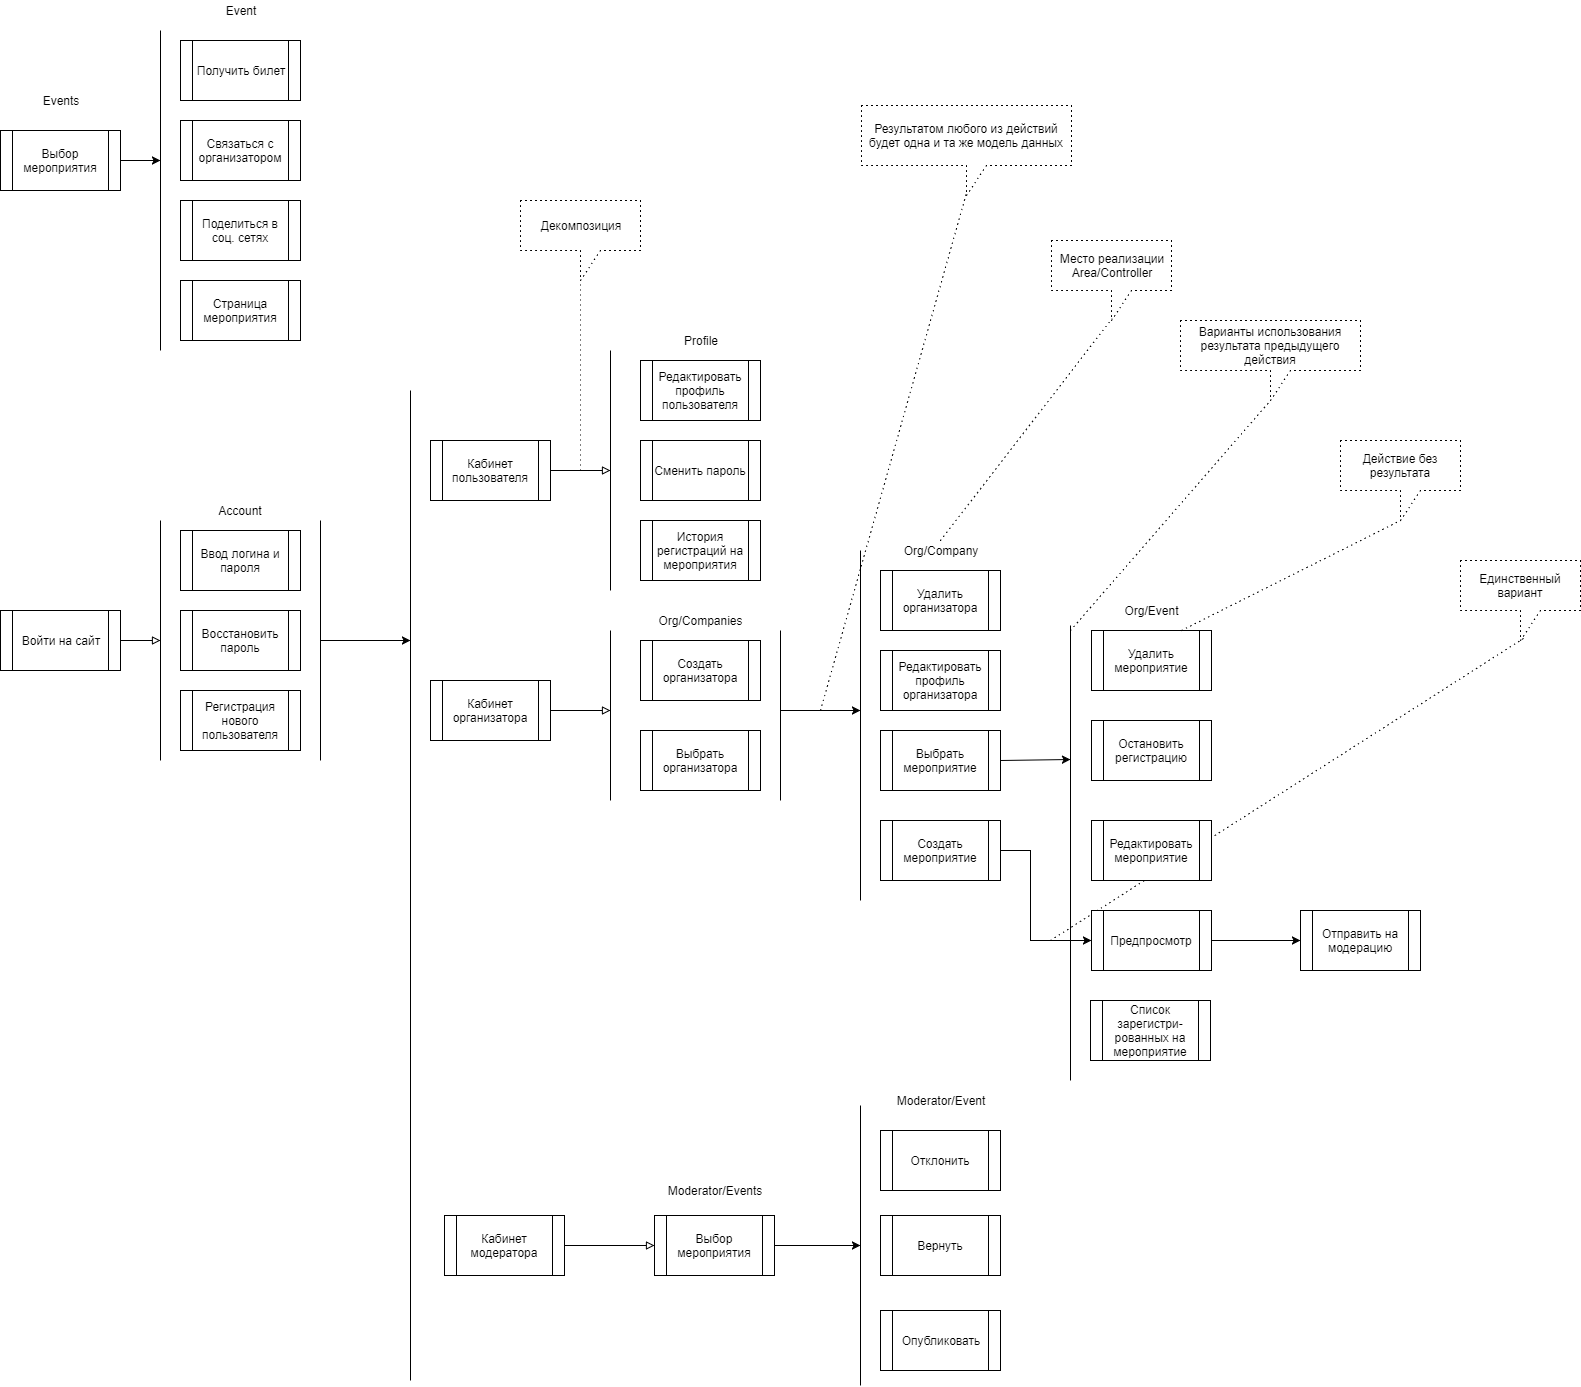

The diagram above was exported from draw.io. Its source (the exported page's mxGraphModel, read from the mxfile embedded in the PNG):
<mxGraphModel dx="1719" dy="1791" grid="1" gridSize="10" guides="1" tooltips="1" connect="1" arrows="1" fold="1" page="1" pageScale="1" pageWidth="827" pageHeight="1169" background="#ffffff" math="0" shadow="0">
  <root>
    <mxCell id="0" />
    <mxCell id="1" parent="0" />
    <mxCell id="93" value="" style="endArrow=none;dashed=1;html=1;dashPattern=1 4;entryX=0.548;entryY=0.951;entryPerimeter=0;" edge="1" parent="1" target="94">
      <mxGeometry width="50" height="50" relative="1" as="geometry">
        <mxPoint x="1020" y="470" as="sourcePoint" />
        <mxPoint x="1340" y="170" as="targetPoint" />
      </mxGeometry>
    </mxCell>
    <mxCell id="87" value="" style="endArrow=none;dashed=1;html=1;dashPattern=1 4;entryX=0.5;entryY=1.01;entryPerimeter=0;" edge="1" parent="1" target="88">
      <mxGeometry width="50" height="50" relative="1" as="geometry">
        <mxPoint x="550" as="sourcePoint" />
        <mxPoint x="860" y="-70" as="targetPoint" />
      </mxGeometry>
    </mxCell>
    <mxCell id="85" value="" style="endArrow=none;dashed=1;html=1;dashPattern=1 4;exitX=0.5;exitY=0;entryX=0.525;entryY=0.936;entryPerimeter=0;" edge="1" parent="1" source="55" target="86">
      <mxGeometry width="50" height="50" relative="1" as="geometry">
        <mxPoint x="1000" y="-10" as="sourcePoint" />
        <mxPoint x="1050" y="-60" as="targetPoint" />
      </mxGeometry>
    </mxCell>
    <mxCell id="83" value="" style="endArrow=none;html=1;dashed=1;dashPattern=1 4;entryX=0.504;entryY=0.93;entryPerimeter=0;" edge="1" parent="1" target="84">
      <mxGeometry width="50" height="50" relative="1" as="geometry">
        <mxPoint x="790" y="240" as="sourcePoint" />
        <mxPoint x="1070" y="-168.8235294117647" as="targetPoint" />
      </mxGeometry>
    </mxCell>
    <mxCell id="31" style="edgeStyle=orthogonalEdgeStyle;rounded=0;html=1;exitX=1;exitY=0.5;jettySize=auto;orthogonalLoop=1;endArrow=block;endFill=0;" parent="1" source="2" edge="1">
      <mxGeometry relative="1" as="geometry">
        <mxPoint x="130" y="170" as="targetPoint" />
      </mxGeometry>
    </mxCell>
    <mxCell id="2" value="Войти на сайт" style="shape=process;whiteSpace=wrap;html=1;" parent="1" vertex="1">
      <mxGeometry x="-30" y="140" width="120" height="60" as="geometry" />
    </mxCell>
    <mxCell id="3" value="Регистрация нового пользователя" style="shape=process;whiteSpace=wrap;html=1;" parent="1" vertex="1">
      <mxGeometry x="150" y="220" width="120" height="60" as="geometry" />
    </mxCell>
    <mxCell id="34" style="edgeStyle=orthogonalEdgeStyle;rounded=0;html=1;jettySize=auto;orthogonalLoop=1;" parent="1" edge="1">
      <mxGeometry relative="1" as="geometry">
        <mxPoint x="380" y="170" as="targetPoint" />
        <mxPoint x="290" y="170" as="sourcePoint" />
      </mxGeometry>
    </mxCell>
    <mxCell id="4" value="Восстановить пароль" style="shape=process;whiteSpace=wrap;html=1;" parent="1" vertex="1">
      <mxGeometry x="150" y="140" width="120" height="60" as="geometry" />
    </mxCell>
    <mxCell id="5" value="Ввод логина и пароля" style="shape=process;whiteSpace=wrap;html=1;" parent="1" vertex="1">
      <mxGeometry x="150" y="60" width="120" height="60" as="geometry" />
    </mxCell>
    <mxCell id="7" value="Редактировать профиль пользователя" style="shape=process;whiteSpace=wrap;html=1;" parent="1" vertex="1">
      <mxGeometry x="610" y="-110" width="120" height="60" as="geometry" />
    </mxCell>
    <mxCell id="8" value="Сменить пароль" style="shape=process;whiteSpace=wrap;html=1;" parent="1" vertex="1">
      <mxGeometry x="610" y="-30" width="120" height="60" as="geometry" />
    </mxCell>
    <mxCell id="9" value="История регистраций на мероприятия" style="shape=process;whiteSpace=wrap;html=1;" parent="1" vertex="1">
      <mxGeometry x="610" y="50" width="120" height="60" as="geometry" />
    </mxCell>
    <mxCell id="36" style="edgeStyle=orthogonalEdgeStyle;rounded=0;html=1;jettySize=auto;orthogonalLoop=1;endArrow=block;endFill=0;" parent="1" source="10" edge="1">
      <mxGeometry relative="1" as="geometry">
        <mxPoint x="580" as="targetPoint" />
      </mxGeometry>
    </mxCell>
    <mxCell id="10" value="Кабинет пользователя" style="shape=process;whiteSpace=wrap;html=1;" parent="1" vertex="1">
      <mxGeometry x="400" y="-30" width="120" height="60" as="geometry" />
    </mxCell>
    <mxCell id="38" style="edgeStyle=orthogonalEdgeStyle;rounded=0;html=1;jettySize=auto;orthogonalLoop=1;endArrow=block;endFill=0;" parent="1" source="11" edge="1">
      <mxGeometry relative="1" as="geometry">
        <mxPoint x="580" y="240" as="targetPoint" />
      </mxGeometry>
    </mxCell>
    <mxCell id="11" value="Кабинет организатора" style="shape=process;whiteSpace=wrap;html=1;" parent="1" vertex="1">
      <mxGeometry x="400" y="210" width="120" height="60" as="geometry" />
    </mxCell>
    <mxCell id="48" style="edgeStyle=orthogonalEdgeStyle;rounded=0;html=1;jettySize=auto;orthogonalLoop=1;" parent="1" edge="1">
      <mxGeometry relative="1" as="geometry">
        <mxPoint x="750" y="240" as="sourcePoint" />
        <mxPoint x="830" y="240" as="targetPoint" />
      </mxGeometry>
    </mxCell>
    <mxCell id="12" value="Создать организатора" style="shape=process;whiteSpace=wrap;html=1;" parent="1" vertex="1">
      <mxGeometry x="610" y="170" width="120" height="60" as="geometry" />
    </mxCell>
    <mxCell id="13" value="Выбрать организатора" style="shape=process;whiteSpace=wrap;html=1;" parent="1" vertex="1">
      <mxGeometry x="610" y="260" width="120" height="60" as="geometry" />
    </mxCell>
    <mxCell id="14" value="Удалить организатора" style="shape=process;whiteSpace=wrap;html=1;" parent="1" vertex="1">
      <mxGeometry x="850" y="100" width="120" height="60" as="geometry" />
    </mxCell>
    <mxCell id="15" value="Редактировать профиль организатора" style="shape=process;whiteSpace=wrap;html=1;" parent="1" vertex="1">
      <mxGeometry x="850" y="180" width="120" height="60" as="geometry" />
    </mxCell>
    <mxCell id="43" style="edgeStyle=orthogonalEdgeStyle;rounded=0;html=1;entryX=0;entryY=0.5;jettySize=auto;orthogonalLoop=1;endArrow=block;endFill=0;" parent="1" source="16" target="39" edge="1">
      <mxGeometry relative="1" as="geometry" />
    </mxCell>
    <mxCell id="16" value="Кабинет модератора" style="shape=process;whiteSpace=wrap;html=1;" parent="1" vertex="1">
      <mxGeometry x="414" y="745" width="120" height="60" as="geometry" />
    </mxCell>
    <mxCell id="17" value="Выбрать мероприятие" style="shape=process;whiteSpace=wrap;html=1;" parent="1" vertex="1">
      <mxGeometry x="850" y="260" width="120" height="60" as="geometry" />
    </mxCell>
    <mxCell id="28" style="edgeStyle=orthogonalEdgeStyle;rounded=0;html=1;entryX=0;entryY=0.5;jettySize=auto;orthogonalLoop=1;exitX=1;exitY=0.5;" parent="1" source="18" target="20" edge="1">
      <mxGeometry relative="1" as="geometry">
        <Array as="points">
          <mxPoint x="1000" y="380" />
          <mxPoint x="1000" y="470" />
        </Array>
      </mxGeometry>
    </mxCell>
    <mxCell id="18" value="Создать мероприятие" style="shape=process;whiteSpace=wrap;html=1;" parent="1" vertex="1">
      <mxGeometry x="850" y="350" width="120" height="60" as="geometry" />
    </mxCell>
    <mxCell id="19" value="Редактировать мероприятие" style="shape=process;whiteSpace=wrap;html=1;" parent="1" vertex="1">
      <mxGeometry x="1061" y="350" width="120" height="60" as="geometry" />
    </mxCell>
    <mxCell id="25" style="edgeStyle=orthogonalEdgeStyle;rounded=0;html=1;exitX=1;exitY=0.5;jettySize=auto;orthogonalLoop=1;entryX=0;entryY=0.5;" parent="1" source="20" target="24" edge="1">
      <mxGeometry relative="1" as="geometry">
        <mxPoint x="1250" y="470" as="targetPoint" />
        <Array as="points">
          <mxPoint x="1250" y="470" />
        </Array>
      </mxGeometry>
    </mxCell>
    <mxCell id="20" value="Предпросмотр" style="shape=process;whiteSpace=wrap;html=1;" parent="1" vertex="1">
      <mxGeometry x="1061" y="440" width="120" height="60" as="geometry" />
    </mxCell>
    <mxCell id="21" value="&lt;font style=&quot;font-size: 12px&quot;&gt;Список зарегистри-рованных на мероприятие&lt;/font&gt;" style="shape=process;whiteSpace=wrap;html=1;" parent="1" vertex="1">
      <mxGeometry x="1060" y="530" width="120" height="60" as="geometry" />
    </mxCell>
    <mxCell id="22" value="Удалить мероприятие" style="shape=process;whiteSpace=wrap;html=1;" parent="1" vertex="1">
      <mxGeometry x="1061" y="160" width="120" height="60" as="geometry" />
    </mxCell>
    <mxCell id="23" value="Остановить регистрацию" style="shape=process;whiteSpace=wrap;html=1;" parent="1" vertex="1">
      <mxGeometry x="1061" y="250" width="120" height="60" as="geometry" />
    </mxCell>
    <mxCell id="24" value="Отправить на модерацию" style="shape=process;whiteSpace=wrap;html=1;" parent="1" vertex="1">
      <mxGeometry x="1270" y="440" width="120" height="60" as="geometry" />
    </mxCell>
    <mxCell id="26" value="" style="endArrow=none;html=1;" parent="1" edge="1">
      <mxGeometry width="50" height="50" relative="1" as="geometry">
        <mxPoint x="1040" y="610" as="sourcePoint" />
        <mxPoint x="1040" y="155" as="targetPoint" />
      </mxGeometry>
    </mxCell>
    <mxCell id="29" value="" style="endArrow=none;html=1;" parent="1" edge="1">
      <mxGeometry width="50" height="50" relative="1" as="geometry">
        <mxPoint x="130" y="290" as="sourcePoint" />
        <mxPoint x="130" y="50" as="targetPoint" />
      </mxGeometry>
    </mxCell>
    <mxCell id="32" value="" style="endArrow=none;html=1;" parent="1" edge="1">
      <mxGeometry width="50" height="50" relative="1" as="geometry">
        <mxPoint x="380" y="910" as="sourcePoint" />
        <mxPoint x="380" y="-80" as="targetPoint" />
      </mxGeometry>
    </mxCell>
    <mxCell id="33" value="" style="endArrow=none;html=1;" parent="1" edge="1">
      <mxGeometry width="50" height="50" relative="1" as="geometry">
        <mxPoint x="290" y="290" as="sourcePoint" />
        <mxPoint x="290" y="50" as="targetPoint" />
      </mxGeometry>
    </mxCell>
    <mxCell id="35" value="" style="endArrow=none;html=1;" parent="1" edge="1">
      <mxGeometry width="50" height="50" relative="1" as="geometry">
        <mxPoint x="580" y="120" as="sourcePoint" />
        <mxPoint x="580" y="-120" as="targetPoint" />
      </mxGeometry>
    </mxCell>
    <mxCell id="37" value="" style="endArrow=none;html=1;" parent="1" edge="1">
      <mxGeometry width="50" height="50" relative="1" as="geometry">
        <mxPoint x="580" y="330" as="sourcePoint" />
        <mxPoint x="580" y="160" as="targetPoint" />
      </mxGeometry>
    </mxCell>
    <mxCell id="39" value="Выбор мероприятия" style="shape=process;whiteSpace=wrap;html=1;" parent="1" vertex="1">
      <mxGeometry x="624" y="745" width="120" height="60" as="geometry" />
    </mxCell>
    <mxCell id="40" value="Отклонить" style="shape=process;whiteSpace=wrap;html=1;" parent="1" vertex="1">
      <mxGeometry x="850" y="660" width="120" height="60" as="geometry" />
    </mxCell>
    <mxCell id="41" value="Вернуть" style="shape=process;whiteSpace=wrap;html=1;" parent="1" vertex="1">
      <mxGeometry x="850" y="745" width="120" height="60" as="geometry" />
    </mxCell>
    <mxCell id="42" value="Опубликовать" style="shape=process;whiteSpace=wrap;html=1;" parent="1" vertex="1">
      <mxGeometry x="850" y="840" width="120" height="60" as="geometry" />
    </mxCell>
    <mxCell id="44" value="" style="endArrow=none;html=1;" parent="1" edge="1">
      <mxGeometry width="50" height="50" relative="1" as="geometry">
        <mxPoint x="830" y="915" as="sourcePoint" />
        <mxPoint x="830" y="635" as="targetPoint" />
      </mxGeometry>
    </mxCell>
    <mxCell id="46" value="" style="endArrow=none;html=1;" parent="1" edge="1">
      <mxGeometry width="50" height="50" relative="1" as="geometry">
        <mxPoint x="830" y="430" as="sourcePoint" />
        <mxPoint x="830" y="80" as="targetPoint" />
      </mxGeometry>
    </mxCell>
    <mxCell id="47" value="" style="endArrow=none;html=1;" parent="1" edge="1">
      <mxGeometry width="50" height="50" relative="1" as="geometry">
        <mxPoint x="750" y="330" as="sourcePoint" />
        <mxPoint x="750" y="160" as="targetPoint" />
      </mxGeometry>
    </mxCell>
    <mxCell id="49" style="edgeStyle=orthogonalEdgeStyle;rounded=0;html=1;exitX=1;exitY=0.5;jettySize=auto;orthogonalLoop=1;" parent="1" source="39" edge="1">
      <mxGeometry relative="1" as="geometry">
        <mxPoint x="830" y="775" as="targetPoint" />
        <mxPoint x="744" y="775" as="sourcePoint" />
      </mxGeometry>
    </mxCell>
    <mxCell id="50" value="Org/Companies" style="text;html=1;strokeColor=none;fillColor=none;align=center;verticalAlign=middle;whiteSpace=wrap;rounded=0;" vertex="1" parent="1">
      <mxGeometry x="650" y="140" width="40" height="20" as="geometry" />
    </mxCell>
    <mxCell id="51" value="Profile" style="text;html=1;strokeColor=none;fillColor=none;align=center;verticalAlign=middle;whiteSpace=wrap;rounded=0;" vertex="1" parent="1">
      <mxGeometry x="650" y="-140" width="40" height="20" as="geometry" />
    </mxCell>
    <mxCell id="52" value="Moderator/Event" style="text;html=1;strokeColor=none;fillColor=none;align=center;verticalAlign=middle;whiteSpace=wrap;rounded=0;" vertex="1" parent="1">
      <mxGeometry x="890" y="620" width="40" height="20" as="geometry" />
    </mxCell>
    <mxCell id="53" value="Moderator/Events" style="text;html=1;strokeColor=none;fillColor=none;align=center;verticalAlign=middle;whiteSpace=wrap;rounded=0;" vertex="1" parent="1">
      <mxGeometry x="664" y="710" width="40" height="20" as="geometry" />
    </mxCell>
    <mxCell id="54" value="Account" style="text;html=1;strokeColor=none;fillColor=none;align=center;verticalAlign=middle;whiteSpace=wrap;rounded=0;" vertex="1" parent="1">
      <mxGeometry x="190" y="30" width="40" height="20" as="geometry" />
    </mxCell>
    <mxCell id="55" value="Org/Company" style="text;html=1;strokeColor=none;fillColor=none;align=center;verticalAlign=middle;whiteSpace=wrap;rounded=0;" vertex="1" parent="1">
      <mxGeometry x="890" y="70" width="40" height="20" as="geometry" />
    </mxCell>
    <mxCell id="56" value="Org/Event" style="text;html=1;strokeColor=none;fillColor=none;align=center;verticalAlign=middle;whiteSpace=wrap;rounded=0;" vertex="1" parent="1">
      <mxGeometry x="1101" y="130" width="40" height="20" as="geometry" />
    </mxCell>
    <mxCell id="59" style="edgeStyle=orthogonalEdgeStyle;rounded=0;html=1;jettySize=auto;orthogonalLoop=1;" edge="1" parent="1" source="57">
      <mxGeometry relative="1" as="geometry">
        <mxPoint x="130" y="-310" as="targetPoint" />
      </mxGeometry>
    </mxCell>
    <mxCell id="57" value="Выбор мероприятия" style="shape=process;whiteSpace=wrap;html=1;" vertex="1" parent="1">
      <mxGeometry x="-30" y="-340" width="120" height="60" as="geometry" />
    </mxCell>
    <mxCell id="58" value="" style="endArrow=none;html=1;" edge="1" parent="1">
      <mxGeometry width="50" height="50" relative="1" as="geometry">
        <mxPoint x="130" y="-120" as="sourcePoint" />
        <mxPoint x="130" y="-440" as="targetPoint" />
      </mxGeometry>
    </mxCell>
    <mxCell id="60" value="Получить билет" style="shape=process;whiteSpace=wrap;html=1;" vertex="1" parent="1">
      <mxGeometry x="150" y="-430" width="120" height="60" as="geometry" />
    </mxCell>
    <mxCell id="61" value="Event" style="text;html=1;strokeColor=none;fillColor=none;align=center;verticalAlign=middle;whiteSpace=wrap;rounded=0;" vertex="1" parent="1">
      <mxGeometry x="190" y="-470" width="40" height="20" as="geometry" />
    </mxCell>
    <mxCell id="62" value="Связаться с организатором" style="shape=process;whiteSpace=wrap;html=1;" vertex="1" parent="1">
      <mxGeometry x="150" y="-350" width="120" height="60" as="geometry" />
    </mxCell>
    <mxCell id="63" value="Поделиться в соц. сетях" style="shape=process;whiteSpace=wrap;html=1;" vertex="1" parent="1">
      <mxGeometry x="150" y="-270" width="120" height="60" as="geometry" />
    </mxCell>
    <mxCell id="64" value="Events" style="text;html=1;strokeColor=none;fillColor=none;align=center;verticalAlign=middle;whiteSpace=wrap;rounded=0;" vertex="1" parent="1">
      <mxGeometry x="10" y="-380" width="40" height="20" as="geometry" />
    </mxCell>
    <mxCell id="82" value="" style="endArrow=classic;html=1;exitX=1;exitY=0.5;" edge="1" parent="1" source="17">
      <mxGeometry width="50" height="50" relative="1" as="geometry">
        <mxPoint x="975" y="315" as="sourcePoint" />
        <mxPoint x="1040" y="289" as="targetPoint" />
      </mxGeometry>
    </mxCell>
    <mxCell id="84" value="Результатом любого из действий будет одна и та же модель данных" style="shape=callout;whiteSpace=wrap;html=1;perimeter=calloutPerimeter;dashed=1;dashPattern=1 4;" vertex="1" parent="1">
      <mxGeometry x="831" y="-365" width="210" height="90" as="geometry" />
    </mxCell>
    <mxCell id="86" value="&lt;div&gt;Место реализации&lt;/div&gt;Area/Controller" style="shape=callout;whiteSpace=wrap;html=1;perimeter=calloutPerimeter;dashed=1;dashPattern=1 4;" vertex="1" parent="1">
      <mxGeometry x="1021" y="-230" width="120" height="80" as="geometry" />
    </mxCell>
    <mxCell id="88" value="Декомпозиция" style="shape=callout;whiteSpace=wrap;html=1;perimeter=calloutPerimeter;dashed=1;dashPattern=1 4;" vertex="1" parent="1">
      <mxGeometry x="490" y="-270" width="120" height="80" as="geometry" />
    </mxCell>
    <mxCell id="89" value="" style="endArrow=none;dashed=1;html=1;dashPattern=1 4;exitX=0.75;exitY=0;entryX=0.5;entryY=1;entryPerimeter=0;" edge="1" parent="1" source="22" target="90">
      <mxGeometry width="50" height="50" relative="1" as="geometry">
        <mxPoint x="1300" y="130" as="sourcePoint" />
        <mxPoint x="1350" y="80" as="targetPoint" />
      </mxGeometry>
    </mxCell>
    <mxCell id="90" value="Действие без результата" style="shape=callout;whiteSpace=wrap;html=1;perimeter=calloutPerimeter;dashed=1;dashPattern=1 4;" vertex="1" parent="1">
      <mxGeometry x="1310" y="-30" width="120" height="80" as="geometry" />
    </mxCell>
    <mxCell id="91" value="" style="endArrow=none;dashed=1;html=1;dashPattern=1 4;entryX=0.5;entryY=1;entryPerimeter=0;" edge="1" parent="1" target="92">
      <mxGeometry width="50" height="50" relative="1" as="geometry">
        <mxPoint x="1040" y="160" as="sourcePoint" />
        <mxPoint x="1100" y="50" as="targetPoint" />
      </mxGeometry>
    </mxCell>
    <mxCell id="92" value="Варианты использования результата предыдущего действия" style="shape=callout;whiteSpace=wrap;html=1;perimeter=calloutPerimeter;dashed=1;dashPattern=1 4;" vertex="1" parent="1">
      <mxGeometry x="1150" y="-150" width="180" height="80" as="geometry" />
    </mxCell>
    <mxCell id="94" value="Единственный вариант" style="shape=callout;whiteSpace=wrap;html=1;perimeter=calloutPerimeter;dashed=1;dashPattern=1 4;" vertex="1" parent="1">
      <mxGeometry x="1430" y="90" width="120" height="80" as="geometry" />
    </mxCell>
    <mxCell id="97" value="Страница мероприятия" style="shape=process;whiteSpace=wrap;html=1;" vertex="1" parent="1">
      <mxGeometry x="150" y="-190" width="120" height="60" as="geometry" />
    </mxCell>
  </root>
</mxGraphModel>